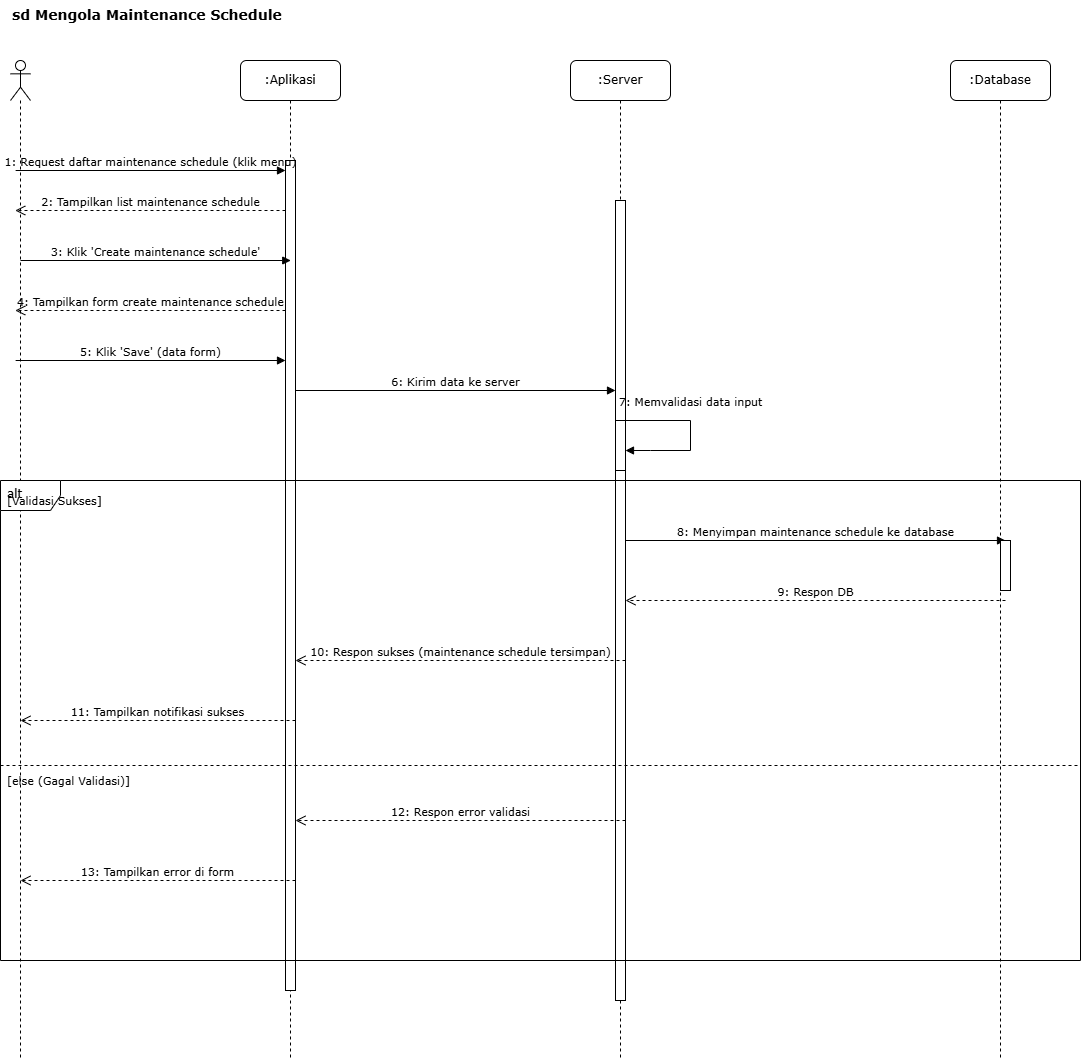

The diagram above was exported from draw.io. Its source (the exported page's mxGraphModel, read from the mxfile embedded in the PNG):
<mxGraphModel dx="858" dy="523" grid="1" gridSize="10" guides="1" tooltips="1" connect="1" arrows="1" fold="1" page="1" pageScale="1" pageWidth="827" pageHeight="1169" math="0" shadow="0">
  <root>
    <mxCell id="7b0GIYAu6ag9eDqZZzMC-0" />
    <mxCell id="7b0GIYAu6ag9eDqZZzMC-1" parent="7b0GIYAu6ag9eDqZZzMC-0" />
    <mxCell id="7b0GIYAu6ag9eDqZZzMC-2" value="sd Mengola Maintenance Schedule" style="text;html=1;strokeColor=none;fillColor=none;align=left;verticalAlign=top;whiteSpace=wrap;rounded=0;fontFamily=Verdana;fontSize=14;fontStyle=1" vertex="1" parent="7b0GIYAu6ag9eDqZZzMC-1">
      <mxGeometry x="140" y="20" width="500" height="30" as="geometry" />
    </mxCell>
    <mxCell id="7b0GIYAu6ag9eDqZZzMC-3" value="" style="shape=umlLifeline;perimeter=lifelinePerimeter;whiteSpace=wrap;html=1;container=1;dropTarget=0;collapsible=0;recursiveResize=0;outlineConnect=0;portConstraint=eastwest;newEdgeStyle={&quot;curved&quot;:0,&quot;rounded&quot;:0};participant=umlActor;" vertex="1" parent="7b0GIYAu6ag9eDqZZzMC-1">
      <mxGeometry x="140" y="80" width="20" height="1000" as="geometry" />
    </mxCell>
    <mxCell id="7b0GIYAu6ag9eDqZZzMC-4" value=":Aplikasi" style="shape=umlLifeline;perimeter=lifelinePerimeter;whiteSpace=wrap;html=1;container=1;collapsible=0;recursiveResize=0;outlineConnect=0;rounded=1;shadow=0;comic=0;labelBackgroundColor=none;strokeWidth=1;fontFamily=Verdana;fontSize=12;align=center;" vertex="1" parent="7b0GIYAu6ag9eDqZZzMC-1">
      <mxGeometry x="370" y="80" width="100" height="1000" as="geometry" />
    </mxCell>
    <mxCell id="7b0GIYAu6ag9eDqZZzMC-5" value=":Server" style="shape=umlLifeline;perimeter=lifelinePerimeter;whiteSpace=wrap;html=1;container=1;collapsible=0;recursiveResize=0;outlineConnect=0;rounded=1;shadow=0;comic=0;labelBackgroundColor=none;strokeWidth=1;fontFamily=Verdana;fontSize=12;align=center;" vertex="1" parent="7b0GIYAu6ag9eDqZZzMC-1">
      <mxGeometry x="700" y="80" width="100" height="1000" as="geometry" />
    </mxCell>
    <mxCell id="7b0GIYAu6ag9eDqZZzMC-6" value="" style="html=1;points=[];perimeter=orthogonalPerimeter;fillColor=#ffffff;strokeColor=#000000;strokeWidth=1;" vertex="1" parent="7b0GIYAu6ag9eDqZZzMC-5">
      <mxGeometry x="45" y="140" width="10" height="800" as="geometry" />
    </mxCell>
    <mxCell id="7b0GIYAu6ag9eDqZZzMC-7" value=":Database" style="shape=umlLifeline;perimeter=lifelinePerimeter;whiteSpace=wrap;html=1;container=1;collapsible=0;recursiveResize=0;outlineConnect=0;rounded=1;shadow=0;comic=0;labelBackgroundColor=none;strokeWidth=1;fontFamily=Verdana;fontSize=12;align=center;" vertex="1" parent="7b0GIYAu6ag9eDqZZzMC-1">
      <mxGeometry x="1080" y="80" width="100" height="1000" as="geometry" />
    </mxCell>
    <mxCell id="7b0GIYAu6ag9eDqZZzMC-8" value="" style="html=1;points=[];perimeter=orthogonalPerimeter;fillColor=#ffffff;strokeColor=#000000;strokeWidth=1;" vertex="1" parent="7b0GIYAu6ag9eDqZZzMC-1">
      <mxGeometry x="415" y="180" width="10" height="830" as="geometry" />
    </mxCell>
    <mxCell id="7b0GIYAu6ag9eDqZZzMC-9" value="1: Request daftar maintenance schedule (klik menu)" style="html=1;verticalAlign=bottom;labelBackgroundColor=none;endArrow=block;rounded=0;fontFamily=Verdana;fontSize=11;" edge="1" parent="7b0GIYAu6ag9eDqZZzMC-1">
      <mxGeometry width="160" relative="1" as="geometry">
        <mxPoint x="145.13043478260886" y="190" as="sourcePoint" />
        <mxPoint x="415" y="190" as="targetPoint" />
      </mxGeometry>
    </mxCell>
    <mxCell id="7b0GIYAu6ag9eDqZZzMC-10" value="2: Tampilkan list maintenance schedule" style="html=1;verticalAlign=bottom;endArrow=open;dashed=1;endSize=8;labelBackgroundColor=none;fontFamily=Verdana;fontSize=11;" edge="1" parent="7b0GIYAu6ag9eDqZZzMC-1">
      <mxGeometry relative="1" as="geometry">
        <mxPoint x="415" y="230" as="sourcePoint" />
        <mxPoint x="144.75" y="230" as="targetPoint" />
      </mxGeometry>
    </mxCell>
    <mxCell id="7b0GIYAu6ag9eDqZZzMC-11" value="3: Klik 'Create maintenance schedule'" style="html=1;verticalAlign=bottom;labelBackgroundColor=none;endArrow=block;rounded=0;fontFamily=Verdana;fontSize=11;" edge="1" parent="7b0GIYAu6ag9eDqZZzMC-1">
      <mxGeometry width="160" relative="1" as="geometry">
        <mxPoint x="150" y="280" as="sourcePoint" />
        <mxPoint x="420.25" y="280" as="targetPoint" />
      </mxGeometry>
    </mxCell>
    <mxCell id="7b0GIYAu6ag9eDqZZzMC-12" value="4: Tampilkan form create maintenance schedule" style="html=1;verticalAlign=bottom;endArrow=open;dashed=1;endSize=8;labelBackgroundColor=none;fontFamily=Verdana;fontSize=11;" edge="1" parent="7b0GIYAu6ag9eDqZZzMC-1">
      <mxGeometry x="-0.0009" relative="1" as="geometry">
        <mxPoint x="415" y="330" as="sourcePoint" />
        <mxPoint x="144.75" y="330" as="targetPoint" />
        <mxPoint as="offset" />
      </mxGeometry>
    </mxCell>
    <mxCell id="7b0GIYAu6ag9eDqZZzMC-13" value="5: Klik 'Save' (data form)" style="html=1;verticalAlign=bottom;labelBackgroundColor=none;endArrow=block;rounded=0;fontFamily=Verdana;fontSize=11;" edge="1" parent="7b0GIYAu6ag9eDqZZzMC-1">
      <mxGeometry width="160" relative="1" as="geometry">
        <mxPoint x="145.13043478260886" y="380" as="sourcePoint" />
        <mxPoint x="415" y="380" as="targetPoint" />
      </mxGeometry>
    </mxCell>
    <mxCell id="7b0GIYAu6ag9eDqZZzMC-14" value="6: Kirim data ke server" style="html=1;verticalAlign=bottom;endArrow=block;labelBackgroundColor=none;fontFamily=Verdana;fontSize=11;" edge="1" parent="7b0GIYAu6ag9eDqZZzMC-1">
      <mxGeometry relative="1" as="geometry">
        <mxPoint x="424.9999999999998" y="410" as="sourcePoint" />
        <mxPoint x="745" y="410" as="targetPoint" />
      </mxGeometry>
    </mxCell>
    <mxCell id="7b0GIYAu6ag9eDqZZzMC-15" value="" style="html=1;points=[];perimeter=orthogonalPerimeter;fillColor=#ffffff;strokeColor=#000000;strokeWidth=1;" vertex="1" parent="7b0GIYAu6ag9eDqZZzMC-1">
      <mxGeometry x="745" y="440" width="10" height="50" as="geometry" />
    </mxCell>
    <mxCell id="7b0GIYAu6ag9eDqZZzMC-16" value="7: Memvalidasi data input" style="html=1;verticalAlign=bottom;endArrow=block;curved=0;labelBackgroundColor=none;fontFamily=Verdana;fontSize=11;rounded=0;" edge="1" parent="7b0GIYAu6ag9eDqZZzMC-1">
      <mxGeometry x="-0.1176" y="-10" relative="1" as="geometry">
        <mxPoint x="745" y="440" as="sourcePoint" />
        <mxPoint x="754.9999999999998" y="470" as="targetPoint" />
        <Array as="points">
          <mxPoint x="820" y="440" />
          <mxPoint x="820" y="470" />
          <mxPoint x="780" y="470" />
        </Array>
        <mxPoint x="10" y="-10" as="offset" />
      </mxGeometry>
    </mxCell>
    <mxCell id="7b0GIYAu6ag9eDqZZzMC-17" value="alt" style="shape=umlFrame;whiteSpace=wrap;html=1;verticalAlign=top;align=left;spacingLeft=5;fontFamily=Verdana;fontSize=12;" vertex="1" parent="7b0GIYAu6ag9eDqZZzMC-1">
      <mxGeometry x="130" y="500" width="1080" height="480" as="geometry" />
    </mxCell>
    <mxCell id="7b0GIYAu6ag9eDqZZzMC-18" value="[Validasi Sukses]" style="text;html=1;align=left;verticalAlign=middle;resizable=0;points=[];autosize=1;strokeColor=none;fillColor=none;fontFamily=Verdana;fontSize=11;" vertex="1" parent="7b0GIYAu6ag9eDqZZzMC-17">
      <mxGeometry x="5" y="5" width="110" height="30" as="geometry" />
    </mxCell>
    <mxCell id="7b0GIYAu6ag9eDqZZzMC-19" value="8: Menyimpan maintenance schedule ke database" style="html=1;verticalAlign=bottom;endArrow=block;labelBackgroundColor=none;fontFamily=Verdana;fontSize=11;" edge="1" parent="7b0GIYAu6ag9eDqZZzMC-17">
      <mxGeometry relative="1" as="geometry">
        <mxPoint x="625" y="60" as="sourcePoint" />
        <mxPoint x="1005" y="60" as="targetPoint" />
      </mxGeometry>
    </mxCell>
    <mxCell id="7b0GIYAu6ag9eDqZZzMC-20" value="9: Respon DB" style="html=1;verticalAlign=bottom;endArrow=open;dashed=1;endSize=8;labelBackgroundColor=none;fontFamily=Verdana;fontSize=11;" edge="1" parent="7b0GIYAu6ag9eDqZZzMC-17">
      <mxGeometry relative="1" as="geometry">
        <mxPoint x="1005" y="120" as="sourcePoint" />
        <mxPoint x="625" y="120" as="targetPoint" />
      </mxGeometry>
    </mxCell>
    <mxCell id="7b0GIYAu6ag9eDqZZzMC-21" value="10: Respon sukses (maintenance schedule tersimpan)" style="html=1;verticalAlign=bottom;endArrow=open;dashed=1;endSize=8;labelBackgroundColor=none;fontFamily=Verdana;fontSize=11;" edge="1" parent="7b0GIYAu6ag9eDqZZzMC-17">
      <mxGeometry relative="1" as="geometry">
        <mxPoint x="625" y="180" as="sourcePoint" />
        <mxPoint x="295" y="180" as="targetPoint" />
      </mxGeometry>
    </mxCell>
    <mxCell id="7b0GIYAu6ag9eDqZZzMC-22" value="11: Tampilkan notifikasi sukses" style="html=1;verticalAlign=bottom;endArrow=open;dashed=1;endSize=8;labelBackgroundColor=none;fontFamily=Verdana;fontSize=11;" edge="1" parent="7b0GIYAu6ag9eDqZZzMC-17">
      <mxGeometry relative="1" as="geometry">
        <mxPoint x="295" y="240" as="sourcePoint" />
        <mxPoint x="20" y="240" as="targetPoint" />
      </mxGeometry>
    </mxCell>
    <mxCell id="7b0GIYAu6ag9eDqZZzMC-23" value="" style="line;html=1;strokeWidth=1;dashed=1;align=center;verticalAlign=middle;" vertex="1" parent="7b0GIYAu6ag9eDqZZzMC-17">
      <mxGeometry y="280" width="1080" height="10" as="geometry" />
    </mxCell>
    <mxCell id="7b0GIYAu6ag9eDqZZzMC-24" value="[else (Gagal Validasi)]" style="text;html=1;align=left;verticalAlign=middle;resizable=0;points=[];autosize=1;strokeColor=none;fillColor=none;fontFamily=Verdana;fontSize=11;" vertex="1" parent="7b0GIYAu6ag9eDqZZzMC-17">
      <mxGeometry x="5" y="285" width="140" height="30" as="geometry" />
    </mxCell>
    <mxCell id="7b0GIYAu6ag9eDqZZzMC-25" value="12: Respon error validasi" style="html=1;verticalAlign=bottom;endArrow=open;dashed=1;endSize=8;labelBackgroundColor=none;fontFamily=Verdana;fontSize=11;" edge="1" parent="7b0GIYAu6ag9eDqZZzMC-17">
      <mxGeometry relative="1" as="geometry">
        <mxPoint x="625" y="340" as="sourcePoint" />
        <mxPoint x="295" y="340" as="targetPoint" />
      </mxGeometry>
    </mxCell>
    <mxCell id="7b0GIYAu6ag9eDqZZzMC-26" value="13: Tampilkan error di form" style="html=1;verticalAlign=bottom;endArrow=open;dashed=1;endSize=8;labelBackgroundColor=none;fontFamily=Verdana;fontSize=11;" edge="1" parent="7b0GIYAu6ag9eDqZZzMC-17">
      <mxGeometry relative="1" as="geometry">
        <mxPoint x="295" y="400" as="sourcePoint" />
        <mxPoint x="20" y="400" as="targetPoint" />
      </mxGeometry>
    </mxCell>
    <mxCell id="7b0GIYAu6ag9eDqZZzMC-27" value="" style="html=1;points=[];perimeter=orthogonalPerimeter;fillColor=#ffffff;strokeColor=#000000;strokeWidth=1;" vertex="1" parent="7b0GIYAu6ag9eDqZZzMC-17">
      <mxGeometry x="1000" y="60" width="10" height="50" as="geometry" />
    </mxCell>
  </root>
</mxGraphModel>